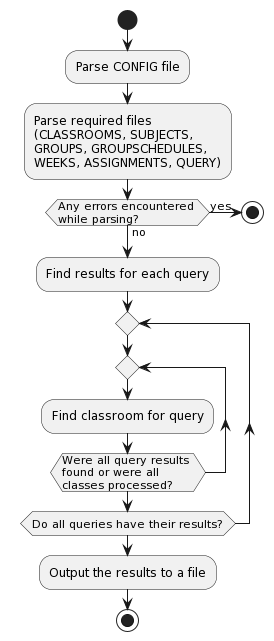

The diagram above was rendered by PlantUML. Its source (embedded in the PNG):
@startuml
start
:Parse CONFIG file;
:Parse required files\n(CLASSROOMS, SUBJECTS, \nGROUPS, GROUPSCHEDULES, \nWEEKS, ASSIGNMENTS, QUERY);
if (Any errors encountered \nwhile parsing?) then (yes)
    stop;
else (no)
endif
:Find results for each query;
repeat
repeat
:Find classroom for query;
repeat while (Were all query results \nfound or were all \nclasses processed?)
repeat while (Do all queries have their results?)
:Output the results to a file;
stop;
@enduml